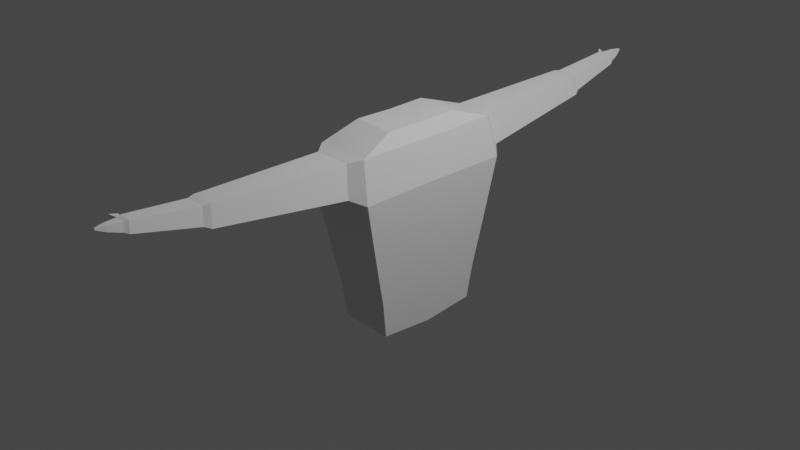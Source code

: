 # Source: taven_keeper.blend  (saved by Blender 2.93.21; exported with 4.5.12 LTS)
import bpy
from mathutils import Matrix  # noqa: F401  (used for matrix-valued properties, if any)

bpy.ops.wm.read_factory_settings(use_empty=True)
scene = bpy.context.scene
scene.name = 'Scene'

# ---- collections
col_collection = bpy.data.collections.new('Collection'); scene.collection.children.link(col_collection)

# ---- world
world_world = bpy.data.worlds.new('World'); scene.world = world_world
world_world.use_nodes = True; world_world.node_tree.nodes.clear()
_N = world_world.node_tree.nodes; _L = world_world.node_tree.links
n0 = _N.new('ShaderNodeOutputWorld'); n0.name = 'World Output'; n0.location = (300, 300)
n1 = _N.new('ShaderNodeBackground'); n1.name = 'Background'; n1.location = (10, 300)
n1.inputs[0].default_value = (0.05088, 0.05088, 0.05088, 1.0)
_L.new(n1.outputs[0], n0.inputs[0])
n0.is_active_output = True
world_world.color = (0.05088, 0.05088, 0.05088)
world_world.use_sun_shadow = False
world_world.sun_shadow_jitter_overblur = 0.0

# ---- cameras
cam_camera = bpy.data.cameras.new('Camera')
cam_camera.clip_end = 100.0
cam_camera.ortho_scale = 7.314

# ---- lights
light_light = bpy.data.lights.new('Light', 'POINT')
light_light.transmission_factor = 0.0
light_light.energy = 1000.0
light_light.shadow_soft_size = 0.1
light_light.shadow_maximum_resolution = 0.006
light_light.use_absolute_resolution = True

# ---- meshes
me_cube_001 = bpy.data.meshes.new('Cube.001')
me_cube_001.from_pydata([(-0.1526, -0.5784, -0.9608), (-0.19, -0.8176, 1.005), (0.4232, -0.5784, -0.9595), (0.4037, -0.8176, 1.011), (-0.1426, 0.0, -1.007), (-0.1844, 0.0, 0.9992), (0.4276, 0.0, -1.007), (0.4116, 0.0, 1.009), (-0.1782, -0.6293, -0.5853), (-0.2042, -0.7127, -0.1947), (-0.2294, -0.7934, 0.1969), (-0.2823, -0.8713, 0.5944), (0.5101, -0.8714, 0.5908), (0.4894, -0.7936, 0.1988), (0.4678, -0.7129, -0.193), (0.4454, -0.6294, -0.5838), (0.5193, 0.0, 0.6039), (0.4993, 0.0, 0.204), (0.4773, 0.0, -0.1966), (0.4533, 0.0, -0.5963), (-0.2775, 0.0, 0.6082), (-0.2255, 0.0, 0.2029), (-0.1998, 0.0, -0.1975), (-0.1721, 0.0, -0.597), (0.3174, 0.0, 1.143), (0.3096, -0.4173, 1.145), (-0.1298, -0.4173, 1.156), (-0.1253, 0.0, 1.149), (-0.1574, -0.9976, 0.6567), (-0.09445, -0.9439, 0.9758), (0.3103, -0.9439, 0.9801), (0.3829, -0.9977, 0.6539), (-0.06095, -2.397, 0.8154), (-0.02071, -2.363, 1.019), (0.2379, -2.363, 1.022), (0.2842, -2.398, 0.8137), (-0.03121, -2.461, 0.8443), (0.002028, -2.433, 1.013), (0.2156, -2.433, 1.015), (0.2539, -2.461, 0.8428), (0.01903, -3.11, 0.9834), (0.0404, -3.092, 1.092), (0.1777, -3.092, 1.093), (0.2023, -3.11, 0.9825), (-0.2405, -0.8469, 0.7805), (0.4619, -0.847, 0.7811), (0.4705, 0.0, 0.7874), (-0.2353, 0.0, 0.7854), (-0.1289, -0.9733, 0.8013), (0.35, -0.9734, 0.8017), (-0.04271, -2.382, 0.9078), (0.2632, -2.382, 0.9081), (-0.01615, -2.448, 0.9206), (0.2366, -2.448, 0.9208), (0.02871, -3.102, 1.032), (0.1911, -3.102, 1.033), (0.1825, -3.148, 1.001), (0.1631, -3.133, 1.087), (0.05528, -3.133, 1.086), (0.0385, -3.148, 1.001), (0.0461, -3.141, 1.04), (0.1737, -3.141, 1.04), (-0.002418, -3.117, 1.042), (0.01973, -3.099, 1.096), (0.0271, -3.149, 1.045), (0.0445, -3.135, 1.088), (-0.01325, -3.141, 1.072), (-0.002423, -3.133, 1.098), (0.00118, -3.157, 1.073), (0.009682, -3.15, 1.094), (-0.01924, -3.157, 1.091), (-0.01614, -3.154, 1.098), (-0.0151, -3.161, 1.091), (-0.01267, -3.159, 1.097), (0.06695, -3.276, 1.04), (0.07152, -3.272, 1.063), (0.1482, -3.272, 1.063), (0.1534, -3.276, 1.039), (0.1418, -3.267, 1.091), (0.07703, -3.267, 1.091), (0.09925, -3.364, 1.073), (0.1004, -3.363, 1.079), (0.1192, -3.363, 1.079), (0.1205, -3.364, 1.073), (0.1176, -3.362, 1.086), (0.1017, -3.362, 1.086)], [], [(46, 7, 3, 45), (44, 11, 28, 48), (4, 6, 2, 0), (1, 3, 25, 26), (44, 1, 5, 47), (0, 8, 23, 4), (8, 9, 22, 23), (9, 10, 21, 22), (10, 11, 20, 21), (2, 15, 8, 0), (15, 14, 9, 8), (14, 13, 10, 9), (13, 12, 11, 10), (6, 19, 15, 2), (19, 18, 14, 15), (18, 17, 13, 14), (17, 16, 12, 13), (24, 27, 26, 25), (5, 1, 26, 27), (3, 7, 24, 25), (30, 29, 33, 34), (11, 12, 31, 28), (3, 1, 29, 30), (45, 3, 30, 49), (51, 34, 38, 53), (49, 30, 34, 51), (48, 28, 32, 50), (28, 31, 35, 32), (36, 39, 43, 40), (50, 32, 36, 52), (32, 35, 39, 36), (34, 33, 37, 38), (43, 55, 61, 56), (38, 37, 41, 42), (53, 38, 42, 55), (52, 36, 40, 54), (37, 52, 54, 41), (39, 53, 55, 43), (55, 42, 57, 61), (33, 50, 52, 37), (29, 48, 50, 33), (31, 49, 51, 35), (35, 51, 53, 39), (12, 45, 49, 31), (11, 44, 47, 20), (1, 44, 48, 29), (16, 46, 45, 12), (60, 58, 65, 64), (54, 40, 59, 60), (56, 61, 76, 77), (40, 43, 56, 59), (42, 41, 58, 57), (65, 63, 67, 69), (58, 41, 63, 65), (41, 54, 62, 63), (54, 60, 64, 62), (66, 68, 72, 70), (64, 65, 69, 68), (62, 64, 68, 66), (63, 62, 66, 67), (71, 70, 72, 73), (67, 66, 70, 71), (69, 67, 71, 73), (68, 69, 73, 72), (57, 58, 79, 78), (74, 77, 83, 80), (77, 76, 82, 83), (59, 56, 77, 74), (58, 60, 75, 79), (60, 59, 74, 75), (61, 57, 78, 76), (83, 82, 81, 80), (81, 82, 84, 85), (79, 75, 81, 85), (75, 74, 80, 81), (76, 78, 84, 82), (78, 79, 85, 84)])
_uv = me_cube_001.uv_layers.new(name='UVMap')
_uv.uv.foreach_set('vector', [0.5985, 0.625, 0.625, 0.625, 0.625, 0.75, 0.5985, 0.75, 0.5985, 0.0, 0.5766, 0.0, 0.5766, 0.0, 0.5985, 0.0, 0.125, 0.625, 0.375, 0.625, 0.375, 0.75, 0.125, 0.75, 0.625, 1.0, 0.625, 0.75, 0.625, 0.75, 0.625, 1.0, 0.5985, 0.0, 0.625, 0.0, 0.625, 0.125, 0.5985, 0.125, 0.375, 0.0, 0.4266, 0.0, 0.4266, 0.125, 0.375, 0.125, 0.4266, 0.0, 0.4766, 0.0, 0.4766, 0.125, 0.4266, 0.125, 0.4766, 0.0, 0.5266, 0.0, 0.5266, 0.125, 0.4766, 0.125, 0.5266, 0.0, 0.5766, 0.0, 0.5766, 0.125, 0.5266, 0.125, 0.375, 0.75, 0.4266, 0.75, 0.4266, 1.0, 0.375, 1.0, 0.4266, 0.75, 0.4766, 0.75, 0.4766, 1.0, 0.4266, 1.0, 0.4766, 0.75, 0.5266, 0.75, 0.5266, 1.0, 0.4766, 1.0, 0.5266, 0.75, 0.5766, 0.75, 0.5766, 1.0, 0.5266, 1.0, 0.375, 0.625, 0.4266, 0.625, 0.4266, 0.75, 0.375, 0.75, 0.4266, 0.625, 0.4766, 0.625, 0.4766, 0.75, 0.4266, 0.75, 0.4766, 0.625, 0.5266, 0.625, 0.5266, 0.75, 0.4766, 0.75, 0.5266, 0.625, 0.5766, 0.625, 0.5766, 0.75, 0.5266, 0.75, 0.625, 0.625, 0.875, 0.625, 0.875, 0.75, 0.625, 0.75, 0.625, 0.125, 0.625, 0.0, 0.625, 0.0, 0.625, 0.125, 0.625, 0.75, 0.625, 0.625, 0.625, 0.625, 0.625, 0.75, 0.625, 0.75, 0.625, 1.0, 0.625, 1.0, 0.625, 0.75, 0.5766, 1.0, 0.5766, 0.75, 0.5766, 0.75, 0.5766, 1.0, 0.625, 0.75, 0.625, 1.0, 0.625, 1.0, 0.625, 0.75, 0.5985, 0.75, 0.625, 0.75, 0.625, 0.75, 0.5985, 0.75, 0.5985, 0.75, 0.625, 0.75, 0.625, 0.75, 0.5985, 0.75, 0.5985, 0.75, 0.625, 0.75, 0.625, 0.75, 0.5985, 0.75, 0.5985, 0.0, 0.5766, 0.0, 0.5766, 0.0, 0.5985, 0.0, 0.5766, 1.0, 0.5766, 0.75, 0.5766, 0.75, 0.5766, 1.0, 0.5766, 1.0, 0.5766, 0.75, 0.5766, 0.75, 0.5766, 1.0, 0.5985, 0.0, 0.5766, 0.0, 0.5766, 0.0, 0.5985, 0.0, 0.5766, 1.0, 0.5766, 0.75, 0.5766, 0.75, 0.5766, 1.0, 0.625, 0.75, 0.625, 1.0, 0.625, 1.0, 0.625, 0.75, 0.5766, 0.75, 0.5985, 0.75, 0.5985, 0.75, 0.5766, 0.75, 0.625, 0.75, 0.625, 1.0, 0.625, 1.0, 0.625, 0.75, 0.5985, 0.75, 0.625, 0.75, 0.625, 0.75, 0.5985, 0.75, 0.5985, 0.0, 0.5766, 0.0, 0.5766, 0.0, 0.5985, 0.0, 0.625, 0.0, 0.5985, 0.0, 0.5985, 0.0, 0.625, 0.0, 0.5766, 0.75, 0.5985, 0.75, 0.5985, 0.75, 0.5766, 0.75, 0.5985, 0.75, 0.625, 0.75, 0.625, 0.75, 0.5985, 0.75, 0.625, 0.0, 0.5985, 0.0, 0.5985, 0.0, 0.625, 0.0, 0.625, 0.0, 0.5985, 0.0, 0.5985, 0.0, 0.625, 0.0, 0.5766, 0.75, 0.5985, 0.75, 0.5985, 0.75, 0.5766, 0.75, 0.5766, 0.75, 0.5985, 0.75, 0.5985, 0.75, 0.5766, 0.75, 0.5766, 0.75, 0.5985, 0.75, 0.5985, 0.75, 0.5766, 0.75, 0.5766, 0.0, 0.5985, 0.0, 0.5985, 0.125, 0.5766, 0.125, 0.625, 0.0, 0.5985, 0.0, 0.5985, 0.0, 0.625, 0.0, 0.5766, 0.625, 0.5985, 0.625, 0.5985, 0.75, 0.5766, 0.75, 0.5985, 0.0, 0.625, 0.0, 0.625, 0.0, 0.5985, 0.0, 0.5985, 0.0, 0.5766, 0.0, 0.5766, 0.0, 0.5985, 0.0, 0.5766, 0.75, 0.5985, 0.75, 0.5985, 0.75, 0.5766, 0.75, 0.5766, 1.0, 0.5766, 0.75, 0.5766, 0.75, 0.5766, 1.0, 0.625, 0.75, 0.625, 1.0, 0.625, 1.0, 0.625, 0.75, 0.625, 1.0, 0.625, 1.0, 0.625, 1.0, 0.625, 1.0, 0.625, 1.0, 0.625, 1.0, 0.625, 1.0, 0.625, 1.0, 0.625, 0.0, 0.5985, 0.0, 0.5985, 0.0, 0.625, 0.0, 0.5985, 0.0, 0.5985, 0.0, 0.5985, 0.0, 0.5985, 0.0, 0.5985, 0.0, 0.5985, 0.0, 0.5985, 0.0, 0.5985, 0.0, 0.5985, 0.0, 0.625, 0.0, 0.625, 0.0, 0.5985, 0.0, 0.5985, 0.0, 0.5985, 0.0, 0.5985, 0.0, 0.5985, 0.0, 0.625, 0.0, 0.5985, 0.0, 0.5985, 0.0, 0.625, 0.0, 0.625, 0.0, 0.5985, 0.0, 0.5985, 0.0, 0.625, 0.0, 0.625, 0.0, 0.5985, 0.0, 0.5985, 0.0, 0.625, 0.0, 0.625, 1.0, 0.625, 1.0, 0.625, 1.0, 0.625, 1.0, 0.5985, 0.0, 0.625, 0.0, 0.625, 0.0, 0.5985, 0.0, 0.625, 0.75, 0.625, 1.0, 0.625, 1.0, 0.625, 0.75, 0.5766, 1.0, 0.5766, 0.75, 0.5766, 0.75, 0.5766, 1.0, 0.5766, 0.75, 0.5985, 0.75, 0.5985, 0.75, 0.5766, 0.75, 0.5766, 1.0, 0.5766, 0.75, 0.5766, 0.75, 0.5766, 1.0, 0.625, 0.0, 0.5985, 0.0, 0.5985, 0.0, 0.625, 0.0, 0.5985, 0.0, 0.5766, 0.0, 0.5766, 0.0, 0.5985, 0.0, 0.5985, 0.75, 0.625, 0.75, 0.625, 0.75, 0.5985, 0.75, 0.5766, 0.75, 0.5985, 0.75, 0.5985, 1.0, 0.5766, 1.0, 0.5985, 0.0, 0.5985, 0.75, 0.625, 0.75, 0.625, 0.0, 0.625, 0.0, 0.5985, 0.0, 0.5985, 0.0, 0.625, 0.0, 0.5985, 0.0, 0.5766, 0.0, 0.5766, 0.0, 0.5985, 0.0, 0.5985, 0.75, 0.625, 0.75, 0.625, 0.75, 0.5985, 0.75, 0.625, 0.75, 0.625, 1.0, 0.625, 1.0, 0.625, 0.75])
me_cube_001.use_remesh_fix_poles = True
me_cube_001.use_remesh_preserve_attributes = False
me_cube_001.update()

# ---- objects
ob_light = bpy.data.objects.new('Light', light_light)
ob_camera = bpy.data.objects.new('Camera', cam_camera)
ob_cube = bpy.data.objects.new('Cube', me_cube_001)

# ---- transforms, parenting, visibility, modifiers, constraints
ob_light.location = (4.076, 1.005, 5.904)
ob_light.rotation_euler = (0.6503, 0.05522, 1.866)
ob_light.lock_rotations_4d = False
ob_light.empty_display_type = 'ARROWS'
ob_light.color = (0.0, 0.0, 0.0, 0.0)
ob_light.lineart.crease_threshold = 0.0
ob_camera.location = (7.359, -6.926, 4.958)
ob_camera.rotation_euler = (1.109, 0.0, 0.8149)
ob_camera.lock_rotations_4d = False
ob_camera.empty_display_type = 'ARROWS'
ob_camera.color = (0.0, 0.0, 0.0, 0.0)
ob_camera.display_type = 'WIRE'
ob_camera.lineart.crease_threshold = 0.0
ob_cube.location = (0.0, 0.0, 0.0)
_m = ob_cube.modifiers.new('Mirror', 'MIRROR')
_m.use_axis = (False, True, False)
_m.use_clip = True

# ---- collection membership
col_collection.objects.link(ob_light)
col_collection.objects.link(ob_camera)
col_collection.objects.link(ob_cube)

# ---- scene / render settings (as saved in the file)
scene.camera = ob_camera
scene.frame_start = 1; scene.frame_end = 250; scene.frame_set(1)
scene.render.engine = 'BLENDER_EEVEE_NEXT'
scene.cycles.use_denoising = False
scene.cycles.samples = 128
scene.cycles.sampling_pattern = 'TABULATED_SOBOL'
scene.cycles.use_adaptive_sampling = False
scene.cycles.use_light_tree = False
scene.view_settings.view_transform = 'Filmic'
bpy.context.view_layer.update()
